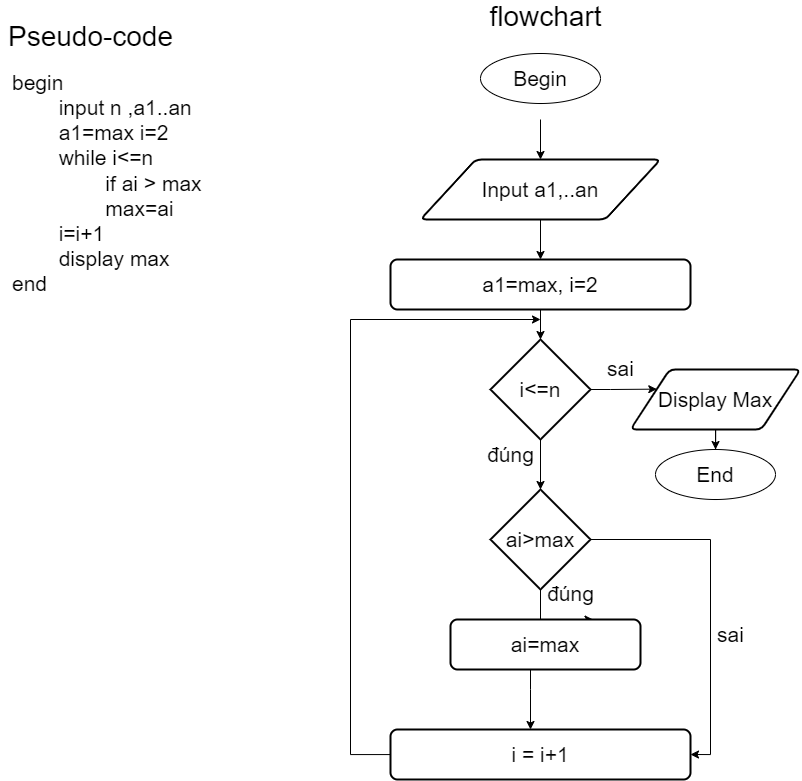

The diagram above was exported from draw.io. Its source (the exported page's mxGraphModel, read from the mxfile embedded in the PNG):
<mxGraphModel dx="1384" dy="880" grid="1" gridSize="10" guides="1" tooltips="1" connect="1" arrows="1" fold="1" page="1" pageScale="1" pageWidth="827" pageHeight="1169" background="none" math="0" shadow="0">
  <root>
    <mxCell id="WIyWlLk6GJQsqaUBKTNV-0" />
    <mxCell id="WIyWlLk6GJQsqaUBKTNV-1" parent="WIyWlLk6GJQsqaUBKTNV-0" />
    <mxCell id="pa7cdY6E2s5Pfd4fQ55e-1" value="&lt;font style=&quot;font-size: 28px&quot;&gt;Pseudo-code&lt;br&gt;&lt;br&gt;&lt;/font&gt;" style="text;html=1;resizable=0;autosize=1;align=center;verticalAlign=middle;points=[];fillColor=none;strokeColor=none;rounded=0;" parent="WIyWlLk6GJQsqaUBKTNV-1" vertex="1">
      <mxGeometry x="20" y="40" width="180" height="40" as="geometry" />
    </mxCell>
    <mxCell id="pa7cdY6E2s5Pfd4fQ55e-2" value="&lt;font style=&quot;font-size: 28px&quot;&gt;flowchart&lt;br&gt;&lt;br&gt;&lt;/font&gt;" style="text;html=1;resizable=0;autosize=1;align=center;verticalAlign=middle;points=[];fillColor=none;strokeColor=none;rounded=0;" parent="WIyWlLk6GJQsqaUBKTNV-1" vertex="1">
      <mxGeometry x="500" y="20" width="130" height="40" as="geometry" />
    </mxCell>
    <mxCell id="nbBaQb7VZyhf39GJVI7u-4" style="edgeStyle=orthogonalEdgeStyle;rounded=0;orthogonalLoop=1;jettySize=auto;html=1;entryX=0.5;entryY=0;entryDx=0;entryDy=0;fontSize=21;" parent="WIyWlLk6GJQsqaUBKTNV-1" target="nbBaQb7VZyhf39GJVI7u-3" edge="1">
      <mxGeometry relative="1" as="geometry">
        <mxPoint x="560" y="126" as="sourcePoint" />
      </mxGeometry>
    </mxCell>
    <mxCell id="nbBaQb7VZyhf39GJVI7u-0" value="Begin" style="ellipse;whiteSpace=wrap;html=1;fontSize=21;" parent="WIyWlLk6GJQsqaUBKTNV-1" vertex="1">
      <mxGeometry x="500" y="60" width="120" height="50" as="geometry" />
    </mxCell>
    <mxCell id="nbBaQb7VZyhf39GJVI7u-1" value="End" style="ellipse;whiteSpace=wrap;html=1;fontSize=21;" parent="WIyWlLk6GJQsqaUBKTNV-1" vertex="1">
      <mxGeometry x="675" y="456" width="120" height="50" as="geometry" />
    </mxCell>
    <mxCell id="nbBaQb7VZyhf39GJVI7u-7" style="edgeStyle=orthogonalEdgeStyle;rounded=0;orthogonalLoop=1;jettySize=auto;html=1;entryX=0.5;entryY=0;entryDx=0;entryDy=0;fontSize=21;" parent="WIyWlLk6GJQsqaUBKTNV-1" source="nbBaQb7VZyhf39GJVI7u-3" target="nbBaQb7VZyhf39GJVI7u-6" edge="1">
      <mxGeometry relative="1" as="geometry" />
    </mxCell>
    <mxCell id="nbBaQb7VZyhf39GJVI7u-3" value="Input a1,..an" style="shape=parallelogram;html=1;strokeWidth=2;perimeter=parallelogramPerimeter;whiteSpace=wrap;rounded=1;arcSize=12;size=0.23;fontSize=21;" parent="WIyWlLk6GJQsqaUBKTNV-1" vertex="1">
      <mxGeometry x="440" y="166" width="240" height="60" as="geometry" />
    </mxCell>
    <mxCell id="nbBaQb7VZyhf39GJVI7u-8" style="edgeStyle=orthogonalEdgeStyle;rounded=0;orthogonalLoop=1;jettySize=auto;html=1;fontSize=21;" parent="WIyWlLk6GJQsqaUBKTNV-1" source="nbBaQb7VZyhf39GJVI7u-6" edge="1">
      <mxGeometry relative="1" as="geometry">
        <mxPoint x="560" y="346" as="targetPoint" />
      </mxGeometry>
    </mxCell>
    <mxCell id="nbBaQb7VZyhf39GJVI7u-6" value="a1=max, i=2" style="rounded=1;whiteSpace=wrap;html=1;absoluteArcSize=1;arcSize=14;strokeWidth=2;fontSize=21;" parent="WIyWlLk6GJQsqaUBKTNV-1" vertex="1">
      <mxGeometry x="410" y="266" width="300" height="50" as="geometry" />
    </mxCell>
    <mxCell id="nbBaQb7VZyhf39GJVI7u-11" style="edgeStyle=orthogonalEdgeStyle;rounded=0;orthogonalLoop=1;jettySize=auto;html=1;entryX=0.5;entryY=0;entryDx=0;entryDy=0;entryPerimeter=0;fontSize=21;" parent="WIyWlLk6GJQsqaUBKTNV-1" source="nbBaQb7VZyhf39GJVI7u-9" target="nbBaQb7VZyhf39GJVI7u-10" edge="1">
      <mxGeometry relative="1" as="geometry" />
    </mxCell>
    <mxCell id="nbBaQb7VZyhf39GJVI7u-22" style="edgeStyle=orthogonalEdgeStyle;rounded=0;orthogonalLoop=1;jettySize=auto;html=1;fontSize=21;entryX=0;entryY=0.25;entryDx=0;entryDy=0;" parent="WIyWlLk6GJQsqaUBKTNV-1" source="nbBaQb7VZyhf39GJVI7u-9" target="nbBaQb7VZyhf39GJVI7u-24" edge="1">
      <mxGeometry relative="1" as="geometry">
        <mxPoint x="680" y="396" as="targetPoint" />
      </mxGeometry>
    </mxCell>
    <mxCell id="nbBaQb7VZyhf39GJVI7u-9" value="i&amp;lt;=n" style="strokeWidth=2;html=1;shape=mxgraph.flowchart.decision;whiteSpace=wrap;fontSize=21;" parent="WIyWlLk6GJQsqaUBKTNV-1" vertex="1">
      <mxGeometry x="510" y="346" width="100" height="100" as="geometry" />
    </mxCell>
    <mxCell id="nbBaQb7VZyhf39GJVI7u-14" style="edgeStyle=orthogonalEdgeStyle;rounded=0;orthogonalLoop=1;jettySize=auto;html=1;entryX=0.75;entryY=0;entryDx=0;entryDy=0;fontSize=21;" parent="WIyWlLk6GJQsqaUBKTNV-1" source="nbBaQb7VZyhf39GJVI7u-10" target="nbBaQb7VZyhf39GJVI7u-12" edge="1">
      <mxGeometry relative="1" as="geometry">
        <Array as="points">
          <mxPoint x="560" y="626" />
        </Array>
      </mxGeometry>
    </mxCell>
    <mxCell id="hegRisUWIEcc-ez9vH0i-0" style="edgeStyle=orthogonalEdgeStyle;rounded=0;orthogonalLoop=1;jettySize=auto;html=1;entryX=1;entryY=0.5;entryDx=0;entryDy=0;" edge="1" parent="WIyWlLk6GJQsqaUBKTNV-1" source="nbBaQb7VZyhf39GJVI7u-10" target="nbBaQb7VZyhf39GJVI7u-15">
      <mxGeometry relative="1" as="geometry">
        <mxPoint x="740" y="770" as="targetPoint" />
        <Array as="points">
          <mxPoint x="730" y="546" />
          <mxPoint x="730" y="761" />
        </Array>
      </mxGeometry>
    </mxCell>
    <mxCell id="nbBaQb7VZyhf39GJVI7u-10" value="ai&amp;gt;max" style="strokeWidth=2;html=1;shape=mxgraph.flowchart.decision;whiteSpace=wrap;fontSize=21;" parent="WIyWlLk6GJQsqaUBKTNV-1" vertex="1">
      <mxGeometry x="510" y="496" width="100" height="100" as="geometry" />
    </mxCell>
    <mxCell id="nbBaQb7VZyhf39GJVI7u-16" style="edgeStyle=orthogonalEdgeStyle;rounded=0;orthogonalLoop=1;jettySize=auto;html=1;fontSize=21;" parent="WIyWlLk6GJQsqaUBKTNV-1" source="nbBaQb7VZyhf39GJVI7u-12" edge="1">
      <mxGeometry relative="1" as="geometry">
        <mxPoint x="550" y="736" as="targetPoint" />
        <Array as="points">
          <mxPoint x="550" y="696" />
          <mxPoint x="550" y="696" />
        </Array>
      </mxGeometry>
    </mxCell>
    <mxCell id="nbBaQb7VZyhf39GJVI7u-12" value="ai=max" style="rounded=1;whiteSpace=wrap;html=1;absoluteArcSize=1;arcSize=14;strokeWidth=2;fontSize=21;" parent="WIyWlLk6GJQsqaUBKTNV-1" vertex="1">
      <mxGeometry x="470" y="626" width="190" height="50" as="geometry" />
    </mxCell>
    <mxCell id="nbBaQb7VZyhf39GJVI7u-21" style="edgeStyle=orthogonalEdgeStyle;rounded=0;orthogonalLoop=1;jettySize=auto;html=1;fontSize=21;" parent="WIyWlLk6GJQsqaUBKTNV-1" source="nbBaQb7VZyhf39GJVI7u-15" edge="1">
      <mxGeometry relative="1" as="geometry">
        <mxPoint x="560" y="326" as="targetPoint" />
        <Array as="points">
          <mxPoint x="370" y="761" />
          <mxPoint x="370" y="326" />
        </Array>
      </mxGeometry>
    </mxCell>
    <mxCell id="nbBaQb7VZyhf39GJVI7u-15" value="i = i+1" style="rounded=1;whiteSpace=wrap;html=1;absoluteArcSize=1;arcSize=14;strokeWidth=2;fontSize=21;" parent="WIyWlLk6GJQsqaUBKTNV-1" vertex="1">
      <mxGeometry x="410" y="736" width="300" height="50" as="geometry" />
    </mxCell>
    <mxCell id="nbBaQb7VZyhf39GJVI7u-17" value="sai" style="text;html=1;resizable=0;autosize=1;align=center;verticalAlign=middle;points=[];fillColor=none;strokeColor=none;rounded=0;fontSize=21;" parent="WIyWlLk6GJQsqaUBKTNV-1" vertex="1">
      <mxGeometry x="620" y="360" width="40" height="30" as="geometry" />
    </mxCell>
    <mxCell id="nbBaQb7VZyhf39GJVI7u-18" value="đúng" style="text;html=1;resizable=0;autosize=1;align=center;verticalAlign=middle;points=[];fillColor=none;strokeColor=none;rounded=0;fontSize=21;" parent="WIyWlLk6GJQsqaUBKTNV-1" vertex="1">
      <mxGeometry x="560" y="585" width="60" height="30" as="geometry" />
    </mxCell>
    <mxCell id="nbBaQb7VZyhf39GJVI7u-23" value="đúng" style="text;html=1;resizable=0;autosize=1;align=center;verticalAlign=middle;points=[];fillColor=none;strokeColor=none;rounded=0;fontSize=21;" parent="WIyWlLk6GJQsqaUBKTNV-1" vertex="1">
      <mxGeometry x="500" y="446" width="60" height="30" as="geometry" />
    </mxCell>
    <mxCell id="nbBaQb7VZyhf39GJVI7u-28" style="edgeStyle=orthogonalEdgeStyle;rounded=0;orthogonalLoop=1;jettySize=auto;html=1;fontSize=21;" parent="WIyWlLk6GJQsqaUBKTNV-1" source="nbBaQb7VZyhf39GJVI7u-24" target="nbBaQb7VZyhf39GJVI7u-1" edge="1">
      <mxGeometry relative="1" as="geometry" />
    </mxCell>
    <mxCell id="nbBaQb7VZyhf39GJVI7u-24" value="Display Max" style="shape=parallelogram;html=1;strokeWidth=2;perimeter=parallelogramPerimeter;whiteSpace=wrap;rounded=1;arcSize=12;size=0.23;fontSize=21;" parent="WIyWlLk6GJQsqaUBKTNV-1" vertex="1">
      <mxGeometry x="650" y="376" width="170" height="60" as="geometry" />
    </mxCell>
    <mxCell id="nbBaQb7VZyhf39GJVI7u-29" value="begin&lt;br&gt;&lt;div&gt;&lt;span&gt;&lt;span style=&quot;white-space: pre&quot;&gt;&#09;&lt;/span&gt;input n ,a1..an&lt;/span&gt;&lt;/div&gt;&lt;div&gt;&lt;span&gt;&lt;span style=&quot;white-space: pre&quot;&gt;&#09;&lt;/span&gt;a1=max i=2&amp;nbsp;&lt;/span&gt;&lt;/div&gt;&lt;div&gt;&lt;span&gt;&lt;span style=&quot;white-space: pre&quot;&gt;&#09;&lt;/span&gt;while i&amp;lt;=n&lt;br&gt;&lt;/span&gt;&lt;/div&gt;&lt;div&gt;&lt;span&gt;&lt;span style=&quot;white-space: pre&quot;&gt;&#09;&lt;span style=&quot;white-space: pre&quot;&gt;&#09;&lt;/span&gt;&lt;/span&gt;if ai &amp;gt; max&lt;/span&gt;&lt;/div&gt;&lt;div&gt;&lt;span&gt;&lt;span style=&quot;white-space: pre&quot;&gt;&#09;&lt;span style=&quot;white-space: pre&quot;&gt;&#09;&lt;/span&gt;m&lt;/span&gt;ax=ai&lt;br&gt;&lt;/span&gt;&lt;/div&gt;&lt;div&gt;&lt;span&gt;&lt;span style=&quot;white-space: pre&quot;&gt;&#09;&lt;/span&gt;i=i+1&lt;br&gt;&lt;/span&gt;&lt;/div&gt;&lt;div&gt;&lt;span style=&quot;white-space: pre&quot;&gt;&#09;&lt;/span&gt;display max&lt;br&gt;&lt;/div&gt;&lt;div&gt;end&lt;/div&gt;&lt;div&gt;&lt;span&gt;&lt;span style=&quot;white-space: pre&quot;&gt;&#09;&lt;/span&gt;&lt;br&gt;&lt;/span&gt;&lt;/div&gt;&lt;div&gt;&lt;span&gt;&lt;br&gt;&lt;/span&gt;&lt;/div&gt;&lt;div&gt;&lt;span&gt;&lt;span style=&quot;white-space: pre&quot;&gt;&#09;&lt;/span&gt;&lt;br&gt;&lt;/span&gt;&lt;/div&gt;&lt;div&gt;&lt;span&gt;&lt;span style=&quot;white-space: pre&quot;&gt;&#09;&lt;/span&gt;&amp;nbsp;&lt;/span&gt;&lt;/div&gt;" style="text;html=1;resizable=0;autosize=1;align=left;verticalAlign=middle;points=[];fillColor=none;strokeColor=none;rounded=0;fontSize=21;" parent="WIyWlLk6GJQsqaUBKTNV-1" vertex="1">
      <mxGeometry x="30" y="75" width="210" height="330" as="geometry" />
    </mxCell>
    <mxCell id="hegRisUWIEcc-ez9vH0i-1" value="sai" style="text;html=1;resizable=0;autosize=1;align=center;verticalAlign=middle;points=[];fillColor=none;strokeColor=none;rounded=0;fontSize=21;" vertex="1" parent="WIyWlLk6GJQsqaUBKTNV-1">
      <mxGeometry x="730" y="626" width="40" height="30" as="geometry" />
    </mxCell>
  </root>
</mxGraphModel>